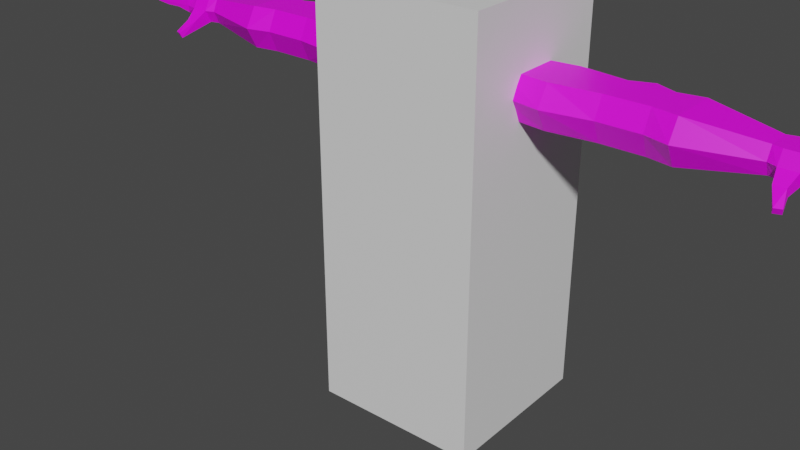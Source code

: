 # Source: FP_ARMS_EMPTY.blend  (saved by Blender 3.4.6; exported with 4.5.12 LTS)
import bpy
from mathutils import Matrix  # noqa: F401  (used for matrix-valued properties, if any)

bpy.ops.wm.read_factory_settings(use_empty=True)
scene = bpy.context.scene
scene.name = 'Scene'

# ---- collections
col_collection = bpy.data.collections.new('Collection'); scene.collection.children.link(col_collection)

# ---- images (referenced by path relative to the original .blend; pixels are not part of the script)
import os
ASSET_DIR = os.environ.get("B2B_ASSET_DIR", "")  # directory of the original .blend (textures are referenced by path, not embedded)
HERE = os.path.dirname(os.path.abspath(__file__))  # packed textures are extracted next to this script under _unpacked/

def load_image(name, relpath, width, height, colorspace="sRGB"):
    """Load a texture the original file referenced (path relative to the .blend, or extracted next to this script)."""
    p = next((c for c in (os.path.join(HERE, relpath), os.path.join(ASSET_DIR, relpath)) if relpath and os.path.exists(c)), "")
    if p:
        img = bpy.data.images.load(p, check_existing=True)
        img.name = name
    else:  # same state as the original file: an image datablock whose file is absent (Cycles renders it pink)
        img = bpy.data.images.new(name, width, height)
        img.source = "FILE"
        img.filepath = "//" + (relpath or name)
    img.colorspace_settings.name = colorspace
    return img
img_player_arms_diffuse = load_image('Player Arms Diffuse', 'Player Arms Diffuse.png', 1024, 1024, 'sRGB')

# ---- materials (node trees are filled in below, after node groups)
mat_material = bpy.data.materials.new('Material')
mat_material.alpha_threshold = 0.0
mat_material.use_transparent_shadow = False
mat_material.roughness = 0.5
mat_material.line_color = (0.0, 0.0, 0.0, 1.0)
mat_skin = bpy.data.materials.new('Skin')
mat_skin.use_transparent_shadow = False

# ---- material node trees
mat_material.use_nodes = True; mat_material.node_tree.nodes.clear()
_N = mat_material.node_tree.nodes; _L = mat_material.node_tree.links
n0 = _N.new('ShaderNodeOutputMaterial'); n0.name = 'Material Output'; n0.location = (300, 300)
n1 = _N.new('ShaderNodeBsdfPrincipled'); n1.name = 'Principled BSDF'; n1.location = (10, 300)
n1.distribution = 'GGX'
n1.subsurface_method = 'RANDOM_WALK_SKIN'
n1.inputs[3].default_value = 1.45
n1.inputs[27].default_value = (0.0, 0.0, 0.0, 1.0)
n1.inputs[28].default_value = 1.0
_L.new(n1.outputs[0], n0.inputs[0])
n0.is_active_output = True
mat_skin.use_nodes = True; mat_skin.node_tree.nodes.clear()
_N = mat_skin.node_tree.nodes; _L = mat_skin.node_tree.links
n0 = _N.new('ShaderNodeBsdfPrincipled'); n0.name = 'Principled BSDF'; n0.location = (10, 300)
n0.distribution = 'GGX'
n0.subsurface_method = 'RANDOM_WALK_SKIN'
n0.inputs[3].default_value = 1.45
n0.inputs[27].default_value = (0.0, 0.0, 0.0, 1.0)
n0.inputs[28].default_value = 1.0
n1 = _N.new('ShaderNodeOutputMaterial'); n1.name = 'Material Output'; n1.location = (300, 300)
n2 = _N.new('ShaderNodeTexImage'); n2.name = 'Image Texture'; n2.location = (1722, 204)
n3 = _N.new('ShaderNodeTexImage'); n3.name = 'Image Texture.001'; n3.location = (-415, 191)
n3.image = img_player_arms_diffuse
_L.new(n0.outputs[0], n1.inputs[0])
_L.new(n3.outputs[0], n0.inputs[0])
n1.is_active_output = True

# ---- world
world_world = bpy.data.worlds.new('World'); scene.world = world_world
world_world.use_nodes = True; world_world.node_tree.nodes.clear()
_N = world_world.node_tree.nodes; _L = world_world.node_tree.links
n0 = _N.new('ShaderNodeOutputWorld'); n0.name = 'World Output'; n0.location = (300, 300)
n1 = _N.new('ShaderNodeBackground'); n1.name = 'Background'; n1.location = (10, 300)
n1.inputs[0].default_value = (0.05088, 0.05088, 0.05088, 1.0)
_L.new(n1.outputs[0], n0.inputs[0])
n0.is_active_output = True
world_world.color = (0.05088, 0.05088, 0.05088)
world_world.use_sun_shadow = False
world_world.sun_shadow_jitter_overblur = 0.0

# ---- meshes
me_cube = bpy.data.meshes.new('Cube')
me_cube.from_pydata([(1.0, 1.0, 1.0), (1.0, 1.0, -1.0), (1.0, -1.0, 1.0), (1.0, -1.0, -1.0), (-1.0, 1.0, 1.0), (-1.0, 1.0, -1.0), (-1.0, -1.0, 1.0), (-1.0, -1.0, -1.0)], [], [(0, 4, 6, 2), (3, 2, 6, 7), (7, 6, 4, 5), (5, 1, 3, 7), (1, 0, 2, 3), (5, 4, 0, 1)])
_uv = me_cube.uv_layers.new(name='UVMap')
_uv.uv.foreach_set('vector', [0.625, 0.5, 0.875, 0.5, 0.875, 0.75, 0.625, 0.75, 0.375, 0.75, 0.625, 0.75, 0.625, 1.0, 0.375, 1.0, 0.375, 0.0, 0.625, 0.0, 0.625, 0.25, 0.375, 0.25, 0.125, 0.5, 0.375, 0.5, 0.375, 0.75, 0.125, 0.75, 0.375, 0.5, 0.625, 0.5, 0.625, 0.75, 0.375, 0.75, 0.375, 0.25, 0.625, 0.25, 0.625, 0.5, 0.375, 0.5])
me_cube.materials.append(mat_material)
me_cube.use_mirror_vertex_groups = False
me_cube.update()
me_cube_001 = bpy.data.meshes.new('Cube.001')
me_cube_001.from_pydata([(0.3062, 1.49, 0.09388), (0.3062, 1.687, 0.09388), (0.3062, 1.49, -0.09388), (0.3062, 1.687, -0.09388), (1.392, 1.531, 0.05579), (1.392, 1.648, 0.05579), (1.392, 1.531, -0.05579), (1.392, 1.648, -0.05579), (0.9535, 1.49, -0.09388), (0.7521, 1.49, -0.09388), (0.7521, 1.687, -0.09388), (0.9535, 1.687, -0.09388), (0.7521, 1.49, 0.09388), (0.9535, 1.49, 0.09388), (0.9535, 1.687, 0.09388), (0.7521, 1.687, 0.09388), (0.8531, 1.49, -0.1338), (0.8531, 1.687, -0.1338), (0.3062, 1.592, 0.138), (0.3062, 1.592, -0.138), (1.392, 1.591, -0.08199), (1.392, 1.591, 0.08199), (0.9535, 1.592, 0.138), (0.7521, 1.592, 0.138), (0.7521, 1.592, -0.138), (0.9535, 1.592, -0.138), (0.8531, 1.592, -0.1779), (0.3062, 1.49, -3.383e-08), (0.3062, 1.687, -6.591e-08), (1.392, 1.531, -4.052e-08), (1.392, 1.648, -5.958e-08), (0.9535, 1.687, -6.591e-08), (0.7521, 1.687, -6.591e-08), (0.7521, 1.49, -3.383e-08), (0.9535, 1.49, -3.383e-08), (0.8531, 1.49, -3.508e-08), (0.8531, 1.687, -6.716e-08), (1.516, 1.591, -0.09846), (0.3062, 1.592, -5.076e-08), (0.5292, 1.49, -0.1207), (0.5292, 1.687, 0.1207), (0.5292, 1.687, -0.1207), (0.5292, 1.49, 0.1207), (0.5292, 1.592, -0.1773), (0.5292, 1.592, 0.1773), (0.5292, 1.49, -3.376e-08), (0.5292, 1.687, -6.584e-08), (1.069, 1.687, -0.115), (1.069, 1.49, 0.115), (1.069, 1.49, -0.115), (1.069, 1.687, 0.115), (1.069, 1.592, 0.169), (1.069, 1.592, -0.169), (1.069, 1.687, -6.586e-08), (1.069, 1.49, -3.378e-08), (1.435, 1.591, -0.09846), (1.435, 1.531, -0.067), (1.435, 1.531, -4.031e-08), (1.435, 1.648, -5.937e-08), (1.435, 1.648, 0.067), (1.435, 1.591, 0.09846), (1.435, 1.531, 0.067), (1.435, 1.648, -0.067), (1.579, 1.589, -0.07575), (1.516, 1.531, -0.067), (1.516, 1.531, -4.031e-08), (1.516, 1.648, -5.937e-08), (1.516, 1.648, 0.067), (1.516, 1.591, 0.09846), (1.516, 1.531, 0.067), (1.516, 1.648, -0.067), (1.579, 1.555, -0.07445), (1.559, 1.531, -4.031e-08), (1.559, 1.636, -5.747e-08), (1.58, 1.626, 0.07839), (1.58, 1.588, 0.0797), (1.58, 1.555, 0.07839), (1.579, 1.626, -0.07445), (1.794, 1.595, 0.09949), (1.449, 1.549, 0.1539), (1.449, 1.51, 0.1337), (1.501, 1.549, 0.1539), (1.501, 1.51, 0.1337), (1.489, 1.501, 0.2245), (1.484, 1.475, 0.2122), (1.52, 1.501, 0.2132), (1.516, 1.475, 0.201), (1.581, 1.588, -0.03381), (1.581, 1.555, -0.03275), (1.581, 1.556, 0.002328), (1.581, 1.628, 0.002328), (1.584, 1.626, 0.03983), (1.583, 1.588, 0.04135), (1.584, 1.555, 0.03983), (1.581, 1.626, -0.03275), (1.581, 1.59, 0.002328), (1.781, 1.582, 0.09801), (1.783, 1.608, 0.09727), (1.786, 1.608, 0.0587), (1.798, 1.595, 0.06115), (1.785, 1.582, 0.05945), (1.809, 1.61, -5.335e-08), (1.809, 1.61, 0.03891), (1.821, 1.597, 0.04027), (1.808, 1.584, 0.03966), (1.821, 1.597, -0.0001641), (1.808, 1.584, 0.0007488), (1.8, 1.596, -0.0467), (1.787, 1.583, -0.0442), (1.788, 1.583, -0.006156), (1.788, 1.609, -0.04495), (1.79, 1.609, -0.006905), (1.802, 1.596, -0.007588), (1.765, 1.595, -0.09071), (1.752, 1.582, -0.08757), (1.754, 1.608, -0.08832), (1.768, 1.595, -0.05105), (1.757, 1.608, -0.04889), (1.755, 1.582, -0.04814), (1.647, 1.625, 0.08469), (1.715, 1.62, 0.09098), (1.719, 1.62, 0.05241), (1.651, 1.625, 0.04612), (1.719, 1.588, 0.05393), (1.651, 1.588, 0.04764), (1.651, 1.572, 0.04612), (1.719, 1.572, 0.05241), (1.715, 1.572, 0.09098), (1.647, 1.572, 0.08469), (1.647, 1.588, 0.08599), (1.715, 1.588, 0.09228), (1.65, 1.59, -0.0007499), (1.72, 1.59, -0.003827), (1.72, 1.622, -0.003827), (1.65, 1.626, -0.0007499), (1.649, 1.59, -0.03986), (1.718, 1.59, -0.04294), (1.719, 1.573, -0.04188), (1.649, 1.573, -0.0388), (1.72, 1.573, -0.003827), (1.65, 1.573, -0.0007498), (1.719, 1.622, -0.04188), (1.649, 1.626, -0.0388), (1.656, 1.627, -5.611e-08), (1.733, 1.622, -5.535e-08), (1.733, 1.59, -5.029e-08), (1.656, 1.59, -5.029e-08), (1.656, 1.574, -4.752e-08), (1.733, 1.574, -4.752e-08), (1.733, 1.574, 0.03891), (1.656, 1.574, 0.03891), (1.656, 1.59, 0.04044), (1.733, 1.59, 0.04044), (1.733, 1.622, 0.03891), (1.656, 1.627, 0.03891), (1.64, 1.625, -0.03964), (1.699, 1.62, -0.04426), (1.695, 1.62, -0.08369), (1.637, 1.625, -0.07907), (1.64, 1.572, -0.03964), (1.699, 1.572, -0.04426), (1.698, 1.589, -0.04533), (1.64, 1.589, -0.04071), (1.695, 1.589, -0.085), (1.637, 1.589, -0.08037), (1.637, 1.572, -0.07907), (1.695, 1.572, -0.08369), (-0.3062, 1.49, 0.09388), (-0.3062, 1.687, 0.09388), (-0.3062, 1.49, -0.09388), (-0.3062, 1.687, -0.09388), (-1.392, 1.531, 0.05579), (-1.392, 1.648, 0.05579), (-1.392, 1.531, -0.05579), (-1.392, 1.648, -0.05579), (-0.9535, 1.49, -0.09388), (-0.7521, 1.49, -0.09388), (-0.7521, 1.687, -0.09388), (-0.9535, 1.687, -0.09388), (-0.7521, 1.49, 0.09388), (-0.9535, 1.49, 0.09388), (-0.9535, 1.687, 0.09388), (-0.7521, 1.687, 0.09388), (-0.8531, 1.49, -0.1338), (-0.8531, 1.687, -0.1338), (-0.3062, 1.592, 0.138), (-0.3062, 1.592, -0.138), (-1.392, 1.591, -0.08199), (-1.392, 1.591, 0.08199), (-0.9535, 1.592, 0.138), (-0.7521, 1.592, 0.138), (-0.7521, 1.592, -0.138), (-0.9535, 1.592, -0.138), (-0.8531, 1.592, -0.1779), (-0.3062, 1.49, -3.383e-08), (-0.3062, 1.687, -6.591e-08), (-1.392, 1.531, -4.052e-08), (-1.392, 1.648, -5.958e-08), (-0.9535, 1.687, -6.591e-08), (-0.7521, 1.687, -6.591e-08), (-0.7521, 1.49, -3.383e-08), (-0.9535, 1.49, -3.383e-08), (-0.8531, 1.49, -3.508e-08), (-0.8531, 1.687, -6.716e-08), (-1.516, 1.591, -0.09846), (-0.3062, 1.592, -5.076e-08), (-0.5292, 1.49, -0.1207), (-0.5292, 1.687, 0.1207), (-0.5292, 1.687, -0.1207), (-0.5292, 1.49, 0.1207), (-0.5292, 1.592, -0.1773), (-0.5292, 1.592, 0.1773), (-0.5292, 1.49, -3.376e-08), (-0.5292, 1.687, -6.584e-08), (-1.069, 1.687, -0.115), (-1.069, 1.49, 0.115), (-1.069, 1.49, -0.115), (-1.069, 1.687, 0.115), (-1.069, 1.592, 0.169), (-1.069, 1.592, -0.169), (-1.069, 1.687, -6.586e-08), (-1.069, 1.49, -3.378e-08), (-1.435, 1.591, -0.09846), (-1.435, 1.531, -0.067), (-1.435, 1.531, -4.031e-08), (-1.435, 1.648, -5.937e-08), (-1.435, 1.648, 0.067), (-1.435, 1.591, 0.09846), (-1.435, 1.531, 0.067), (-1.435, 1.648, -0.067), (-1.579, 1.589, -0.07575), (-1.516, 1.531, -0.067), (-1.516, 1.531, -4.031e-08), (-1.516, 1.648, -5.937e-08), (-1.516, 1.648, 0.067), (-1.516, 1.591, 0.09846), (-1.516, 1.531, 0.067), (-1.516, 1.648, -0.067), (-1.579, 1.555, -0.07445), (-1.559, 1.531, -4.031e-08), (-1.559, 1.636, -5.747e-08), (-1.58, 1.626, 0.07839), (-1.58, 1.588, 0.0797), (-1.58, 1.555, 0.07839), (-1.579, 1.626, -0.07445), (-1.794, 1.595, 0.09949), (-1.449, 1.549, 0.1539), (-1.449, 1.51, 0.1337), (-1.501, 1.549, 0.1539), (-1.501, 1.51, 0.1337), (-1.489, 1.501, 0.2245), (-1.484, 1.475, 0.2122), (-1.52, 1.501, 0.2132), (-1.516, 1.475, 0.201), (-1.581, 1.588, -0.03381), (-1.581, 1.555, -0.03275), (-1.581, 1.556, 0.002328), (-1.581, 1.628, 0.002328), (-1.584, 1.626, 0.03983), (-1.583, 1.588, 0.04135), (-1.584, 1.555, 0.03983), (-1.581, 1.626, -0.03275), (-1.581, 1.59, 0.002328), (-1.781, 1.582, 0.09801), (-1.783, 1.608, 0.09727), (-1.786, 1.608, 0.0587), (-1.798, 1.595, 0.06115), (-1.785, 1.582, 0.05945), (-1.809, 1.61, -5.335e-08), (-1.809, 1.61, 0.03891), (-1.821, 1.597, 0.04027), (-1.808, 1.584, 0.03966), (-1.821, 1.597, -0.0001641), (-1.808, 1.584, 0.0007488), (-1.8, 1.596, -0.0467), (-1.787, 1.583, -0.0442), (-1.788, 1.583, -0.006156), (-1.788, 1.609, -0.04495), (-1.79, 1.609, -0.006905), (-1.802, 1.596, -0.007588), (-1.765, 1.595, -0.09071), (-1.752, 1.582, -0.08757), (-1.754, 1.608, -0.08832), (-1.768, 1.595, -0.05105), (-1.757, 1.608, -0.04889), (-1.755, 1.582, -0.04814), (-1.647, 1.625, 0.08469), (-1.715, 1.62, 0.09098), (-1.719, 1.62, 0.05241), (-1.651, 1.625, 0.04612), (-1.719, 1.588, 0.05393), (-1.651, 1.588, 0.04764), (-1.651, 1.572, 0.04612), (-1.719, 1.572, 0.05241), (-1.715, 1.572, 0.09098), (-1.647, 1.572, 0.08469), (-1.647, 1.588, 0.08599), (-1.715, 1.588, 0.09228), (-1.65, 1.59, -0.0007499), (-1.72, 1.59, -0.003827), (-1.72, 1.622, -0.003827), (-1.65, 1.626, -0.0007499), (-1.649, 1.59, -0.03986), (-1.718, 1.59, -0.04294), (-1.719, 1.573, -0.04188), (-1.649, 1.573, -0.0388), (-1.72, 1.573, -0.003827), (-1.65, 1.573, -0.0007498), (-1.719, 1.622, -0.04188), (-1.649, 1.626, -0.0388), (-1.656, 1.627, -5.611e-08), (-1.733, 1.622, -5.535e-08), (-1.733, 1.59, -5.029e-08), (-1.656, 1.59, -5.029e-08), (-1.656, 1.574, -4.752e-08), (-1.733, 1.574, -4.752e-08), (-1.733, 1.574, 0.03891), (-1.656, 1.574, 0.03891), (-1.656, 1.59, 0.04044), (-1.733, 1.59, 0.04044), (-1.733, 1.622, 0.03891), (-1.656, 1.627, 0.03891), (-1.64, 1.625, -0.03964), (-1.699, 1.62, -0.04426), (-1.695, 1.62, -0.08369), (-1.637, 1.625, -0.07907), (-1.64, 1.572, -0.03964), (-1.699, 1.572, -0.04426), (-1.698, 1.589, -0.04533), (-1.64, 1.589, -0.04071), (-1.695, 1.589, -0.085), (-1.637, 1.589, -0.08037), (-1.637, 1.572, -0.07907), (-1.695, 1.572, -0.08369)], [], [(38, 28, 3, 19), (52, 47, 7, 20), (30, 5, 59, 58), (44, 40, 1, 18), (54, 29, 4, 48), (46, 28, 1, 40), (53, 31, 14, 50), (35, 13, 12), (45, 33, 12, 42), (33, 35, 12), (51, 50, 14, 22), (31, 36, 14), (43, 41, 10, 24), (26, 17, 11, 25), (24, 10, 17, 26), (36, 15, 14), (36, 32, 15), (15, 23, 22, 14), (35, 34, 13), (9, 24, 26, 16), (16, 26, 25, 8), (39, 43, 24, 9), (48, 51, 22, 13), (42, 44, 18, 0), (7, 30, 58, 62), (49, 52, 20, 6), (27, 38, 19, 2), (0, 18, 38, 27), (5, 21, 60, 59), (11, 17, 36, 31), (9, 16, 35, 33), (16, 8, 34, 35), (39, 9, 33, 45), (17, 10, 32, 36), (47, 11, 31, 53), (41, 3, 28, 46), (49, 6, 29, 54), (29, 6, 56, 57), (18, 1, 28, 38), (23, 12, 13, 22), (10, 41, 46, 32), (2, 39, 45, 27), (12, 23, 44, 42), (2, 19, 43, 39), (19, 3, 41, 43), (27, 45, 42, 0), (32, 46, 40, 15), (23, 15, 40, 44), (8, 49, 54, 34), (7, 47, 53, 30), (8, 25, 52, 49), (4, 21, 51, 48), (21, 5, 50, 51), (30, 53, 50, 5), (34, 54, 48, 13), (25, 11, 47, 52), (56, 55, 37, 64), (58, 59, 67, 66), (55, 62, 70, 37), (62, 58, 66, 70), (6, 20, 55, 56), (20, 7, 62, 55), (4, 29, 57, 61), (21, 4, 61, 60), (37, 70, 77, 63), (70, 66, 73, 77), (65, 64, 71, 72), (68, 69, 76, 75), (61, 57, 65, 69), (59, 60, 68, 67), (68, 60, 79, 81), (57, 56, 64, 65), (161, 160, 118, 116), (73, 74, 91, 90), (157, 156, 117, 115), (77, 73, 90, 94), (66, 67, 74, 73), (64, 37, 63, 71), (69, 65, 72, 76), (67, 68, 75, 74), (81, 79, 83, 85), (60, 61, 80, 79), (69, 68, 81, 82), (61, 69, 82, 80), (83, 84, 86, 85), (82, 81, 85, 86), (80, 82, 86, 84), (79, 80, 84, 83), (149, 148, 106, 104), (145, 144, 101, 105), (137, 136, 107, 108), (133, 132, 112, 111), (76, 72, 89, 93), (123, 121, 98, 99), (121, 120, 97, 98), (72, 71, 88, 89), (97, 78, 99, 98), (78, 96, 100, 99), (127, 126, 100, 96), (126, 123, 99, 100), (120, 130, 78, 97), (130, 127, 96, 78), (105, 101, 102, 103), (106, 105, 103, 104), (153, 152, 103, 102), (152, 149, 104, 103), (148, 145, 105, 106), (144, 153, 102, 101), (108, 107, 112, 109), (107, 110, 111, 112), (139, 137, 108, 109), (132, 139, 109, 112), (141, 133, 111, 110), (136, 141, 110, 107), (114, 113, 116, 118), (113, 115, 117, 116), (163, 157, 115, 113), (160, 166, 114, 118), (166, 163, 113, 114), (156, 161, 116, 117), (75, 76, 128, 129), (129, 128, 127, 130), (74, 75, 129, 119), (119, 129, 130, 120), (93, 92, 124, 125), (125, 124, 123, 126), (76, 93, 125, 128), (128, 125, 126, 127), (91, 74, 119, 122), (122, 119, 120, 121), (92, 91, 122, 124), (124, 122, 121, 123), (87, 94, 142, 135), (135, 142, 141, 136), (94, 90, 134, 142), (142, 134, 133, 141), (95, 89, 140, 131), (131, 140, 139, 132), (89, 88, 138, 140), (140, 138, 137, 139), (90, 95, 131, 134), (134, 131, 132, 133), (88, 87, 135, 138), (138, 135, 136, 137), (90, 91, 154, 143), (143, 154, 153, 144), (89, 95, 146, 147), (147, 146, 145, 148), (92, 93, 150, 151), (151, 150, 149, 152), (91, 92, 151, 154), (154, 151, 152, 153), (95, 90, 143, 146), (146, 143, 144, 145), (93, 89, 147, 150), (150, 147, 148, 149), (94, 87, 162, 155), (155, 162, 161, 156), (71, 63, 164, 165), (165, 164, 163, 166), (88, 71, 165, 159), (159, 165, 166, 160), (63, 77, 158, 164), (164, 158, 157, 163), (77, 94, 155, 158), (158, 155, 156, 157), (87, 88, 159, 162), (162, 159, 160, 161), (205, 186, 170, 195), (219, 187, 174, 214), (197, 225, 226, 172), (211, 185, 168, 207), (221, 215, 171, 196), (213, 207, 168, 195), (220, 217, 181, 198), (202, 179, 180), (212, 209, 179, 200), (200, 179, 202), (218, 189, 181, 217), (198, 181, 203), (210, 191, 177, 208), (193, 192, 178, 184), (191, 193, 184, 177), (203, 181, 182), (203, 182, 199), (182, 181, 189, 190), (202, 180, 201), (176, 183, 193, 191), (183, 175, 192, 193), (206, 176, 191, 210), (215, 180, 189, 218), (209, 167, 185, 211), (174, 229, 225, 197), (216, 173, 187, 219), (194, 169, 186, 205), (167, 194, 205, 185), (172, 226, 227, 188), (178, 198, 203, 184), (176, 200, 202, 183), (183, 202, 201, 175), (206, 212, 200, 176), (184, 203, 199, 177), (214, 220, 198, 178), (208, 213, 195, 170), (216, 221, 196, 173), (196, 224, 223, 173), (185, 205, 195, 168), (190, 189, 180, 179), (177, 199, 213, 208), (169, 194, 212, 206), (179, 209, 211, 190), (169, 206, 210, 186), (186, 210, 208, 170), (194, 167, 209, 212), (199, 182, 207, 213), (190, 211, 207, 182), (175, 201, 221, 216), (174, 197, 220, 214), (175, 216, 219, 192), (171, 215, 218, 188), (188, 218, 217, 172), (197, 172, 217, 220), (201, 180, 215, 221), (192, 219, 214, 178), (223, 231, 204, 222), (225, 233, 234, 226), (222, 204, 237, 229), (229, 237, 233, 225), (173, 223, 222, 187), (187, 222, 229, 174), (171, 228, 224, 196), (188, 227, 228, 171), (204, 230, 244, 237), (237, 244, 240, 233), (232, 239, 238, 231), (235, 242, 243, 236), (228, 236, 232, 224), (226, 234, 235, 227), (235, 248, 246, 227), (224, 232, 231, 223), (328, 283, 285, 327), (240, 257, 258, 241), (324, 282, 284, 323), (244, 261, 257, 240), (233, 240, 241, 234), (231, 238, 230, 204), (236, 243, 239, 232), (234, 241, 242, 235), (248, 252, 250, 246), (227, 246, 247, 228), (236, 249, 248, 235), (228, 247, 249, 236), (250, 252, 253, 251), (249, 253, 252, 248), (247, 251, 253, 249), (246, 250, 251, 247), (316, 271, 273, 315), (312, 272, 268, 311), (304, 275, 274, 303), (300, 278, 279, 299), (243, 260, 256, 239), (290, 266, 265, 288), (288, 265, 264, 287), (239, 256, 255, 238), (264, 265, 266, 245), (245, 266, 267, 263), (294, 263, 267, 293), (293, 267, 266, 290), (287, 264, 245, 297), (297, 245, 263, 294), (272, 270, 269, 268), (273, 271, 270, 272), (320, 269, 270, 319), (319, 270, 271, 316), (315, 273, 272, 312), (311, 268, 269, 320), (275, 276, 279, 274), (274, 279, 278, 277), (306, 276, 275, 304), (299, 279, 276, 306), (308, 277, 278, 300), (303, 274, 277, 308), (281, 285, 283, 280), (280, 283, 284, 282), (330, 280, 282, 324), (327, 285, 281, 333), (333, 281, 280, 330), (323, 284, 283, 328), (242, 296, 295, 243), (296, 297, 294, 295), (241, 286, 296, 242), (286, 287, 297, 296), (260, 292, 291, 259), (292, 293, 290, 291), (243, 295, 292, 260), (295, 294, 293, 292), (258, 289, 286, 241), (289, 288, 287, 286), (259, 291, 289, 258), (291, 290, 288, 289), (254, 302, 309, 261), (302, 303, 308, 309), (261, 309, 301, 257), (309, 308, 300, 301), (262, 298, 307, 256), (298, 299, 306, 307), (256, 307, 305, 255), (307, 306, 304, 305), (257, 301, 298, 262), (301, 300, 299, 298), (255, 305, 302, 254), (305, 304, 303, 302), (257, 310, 321, 258), (310, 311, 320, 321), (256, 314, 313, 262), (314, 315, 312, 313), (259, 318, 317, 260), (318, 319, 316, 317), (258, 321, 318, 259), (321, 320, 319, 318), (262, 313, 310, 257), (313, 312, 311, 310), (260, 317, 314, 256), (317, 316, 315, 314), (261, 322, 329, 254), (322, 323, 328, 329), (238, 332, 331, 230), (332, 333, 330, 331), (255, 326, 332, 238), (326, 327, 333, 332), (230, 331, 325, 244), (331, 330, 324, 325), (244, 325, 322, 261), (325, 324, 323, 322), (254, 329, 326, 255), (329, 328, 327, 326)])
_uv = me_cube_001.uv_layers.new(name='UVMap')
_uv.uv.foreach_set('vector', [0.6976, 0.4733, 0.6329, 0.4733, 0.6329, 0.4094, 0.6976, 0.3793, 0.588, 0.1983, 0.5177, 0.2192, 0.4341, 0.01985, 0.4733, 0.001936, 0.7292, 0.02706, 0.8571, 0.0001556, 0.8474, 0.08825, 0.7655, 0.09566, 0.3203, 0.6065, 0.3902, 0.6065, 0.3973, 0.7602, 0.3208, 0.7584, 0.1914, 0.2324, 0.2408, 0.02841, 0.2765, 0.03731, 0.2587, 0.2409, 0.4709, 0.6065, 0.4649, 0.7632, 0.3973, 0.7602, 0.3902, 0.6065, 0.4472, 0.2325, 0.4554, 0.3069, 0.3925, 0.3113, 0.3799, 0.2407, 0.1778, 0.3763, 0.246, 0.3115, 0.2404, 0.4525, 0.1661, 0.6064, 0.1724, 0.4481, 0.2404, 0.4525, 0.2468, 0.6065, 0.1724, 0.4481, 0.1778, 0.3763, 0.2404, 0.4525, 0.3209, 0.2412, 0.3799, 0.2407, 0.3925, 0.3113, 0.3215, 0.3137, 0.4554, 0.3069, 0.4601, 0.3762, 0.3925, 0.3113, 0.6326, 0.6076, 0.5534, 0.6068, 0.5347, 0.4438, 0.6135, 0.4416, 0.6221, 0.3616, 0.5502, 0.3688, 0.5219, 0.2997, 0.5979, 0.2854, 0.6135, 0.4416, 0.5347, 0.4438, 0.5502, 0.3688, 0.6221, 0.3616, 0.4601, 0.3762, 0.3968, 0.4519, 0.3925, 0.3113, 0.4601, 0.3762, 0.4649, 0.448, 0.3968, 0.4519, 0.3968, 0.4519, 0.3207, 0.454, 0.3215, 0.3137, 0.3925, 0.3113, 0.1778, 0.3763, 0.1828, 0.3068, 0.246, 0.3115, 0.1026, 0.4435, 0.01879, 0.4409, 0.01138, 0.3603, 0.08776, 0.3683, 0.08776, 0.3683, 0.01138, 0.3603, 0.03553, 0.2835, 0.1163, 0.2993, 0.08368, 0.6065, 0.0001556, 0.6073, 0.01879, 0.4409, 0.1026, 0.4435, 0.2587, 0.2409, 0.3209, 0.2412, 0.3215, 0.3137, 0.246, 0.3115, 0.2468, 0.6065, 0.3203, 0.6065, 0.3208, 0.7584, 0.2394, 0.7601, 0.6377, 0.1176, 0.7292, 0.02706, 0.7655, 0.09566, 0.7141, 0.1621, 0.121, 0.2189, 0.04688, 0.1962, 0.1635, 0.0001556, 0.2051, 0.01965, 0.7671, 0.4733, 0.6976, 0.4733, 0.6976, 0.3793, 0.7671, 0.4094, 0.7671, 0.5373, 0.6976, 0.5673, 0.6976, 0.4733, 0.7671, 0.4733, 0.8571, 0.0001556, 0.9998, 0.08889, 0.9053, 0.1366, 0.8474, 0.08825, 0.5219, 0.2997, 0.5502, 0.3688, 0.4601, 0.3762, 0.4554, 0.3069, 0.1026, 0.4435, 0.08776, 0.3683, 0.1778, 0.3763, 0.1724, 0.4481, 0.08776, 0.3683, 0.1163, 0.2993, 0.1828, 0.3068, 0.1778, 0.3763, 0.08368, 0.6065, 0.1026, 0.4435, 0.1724, 0.4481, 0.1661, 0.6064, 0.5502, 0.3688, 0.5347, 0.4438, 0.4649, 0.448, 0.4601, 0.3762, 0.5177, 0.2192, 0.5219, 0.2997, 0.4554, 0.3069, 0.4472, 0.2325, 0.5534, 0.6068, 0.5326, 0.7653, 0.4649, 0.7632, 0.4709, 0.6065, 0.121, 0.2189, 0.2051, 0.01965, 0.2408, 0.02841, 0.1914, 0.2324, 0.896, 0.3639, 0.7644, 0.379, 0.7797, 0.2928, 0.8633, 0.2907, 0.6976, 0.5673, 0.6329, 0.5373, 0.6329, 0.4733, 0.6976, 0.4733, 0.3207, 0.454, 0.2404, 0.4525, 0.246, 0.3115, 0.3215, 0.3137, 0.5347, 0.4438, 0.5534, 0.6068, 0.4709, 0.6065, 0.4649, 0.448, 0.1042, 0.765, 0.08368, 0.6065, 0.1661, 0.6064, 0.1718, 0.763, 0.2404, 0.4525, 0.3207, 0.454, 0.3203, 0.6065, 0.2468, 0.6065, 0.1042, 0.765, 0.02257, 0.7711, 0.0001556, 0.6073, 0.08368, 0.6065, 0.6093, 0.7711, 0.5326, 0.7653, 0.5534, 0.6068, 0.6326, 0.6076, 0.1718, 0.763, 0.1661, 0.6064, 0.2468, 0.6065, 0.2394, 0.7601, 0.4649, 0.448, 0.4709, 0.6065, 0.3902, 0.6065, 0.3968, 0.4519, 0.3207, 0.454, 0.3968, 0.4519, 0.3902, 0.6065, 0.3203, 0.6065, 0.1163, 0.2993, 0.121, 0.2189, 0.1914, 0.2324, 0.1828, 0.3068, 0.4341, 0.01985, 0.5177, 0.2192, 0.4472, 0.2325, 0.3983, 0.02851, 0.1163, 0.2993, 0.03553, 0.2835, 0.04688, 0.1962, 0.121, 0.2189, 0.2765, 0.03731, 0.3209, 0.04004, 0.3209, 0.2412, 0.2587, 0.2409, 0.3209, 0.04004, 0.3626, 0.03731, 0.3799, 0.2407, 0.3209, 0.2412, 0.3983, 0.02851, 0.4472, 0.2325, 0.3799, 0.2407, 0.3626, 0.03731, 0.1828, 0.3068, 0.1914, 0.2324, 0.2587, 0.2409, 0.246, 0.3115, 0.5979, 0.2854, 0.5219, 0.2997, 0.5177, 0.2192, 0.588, 0.1983, 0.7797, 0.2928, 0.7247, 0.2359, 0.7807, 0.2075, 0.8019, 0.226, 0.7655, 0.09566, 0.8474, 0.08825, 0.8277, 0.157, 0.8006, 0.1628, 0.7247, 0.2359, 0.7141, 0.1621, 0.78, 0.1816, 0.7807, 0.2075, 0.7141, 0.1621, 0.7655, 0.09566, 0.8006, 0.1628, 0.78, 0.1816, 0.7644, 0.379, 0.6329, 0.2758, 0.7247, 0.2359, 0.7797, 0.2928, 0.6329, 0.2758, 0.6377, 0.1176, 0.7141, 0.1621, 0.7247, 0.2359, 0.9998, 0.2751, 0.896, 0.3639, 0.8633, 0.2907, 0.916, 0.2277, 0.9998, 0.08889, 0.9998, 0.2751, 0.916, 0.2277, 0.9053, 0.1366, 0.7807, 0.2075, 0.78, 0.1816, 0.7964, 0.1928, 0.7974, 0.2001, 0.78, 0.1816, 0.8006, 0.1628, 0.8087, 0.1784, 0.7964, 0.1928, 0.8309, 0.2205, 0.8019, 0.226, 0.8027, 0.2053, 0.823, 0.2053, 0.8486, 0.172, 0.8526, 0.199, 0.8337, 0.1875, 0.8326, 0.1812, 0.916, 0.2277, 0.8633, 0.2907, 0.8309, 0.2205, 0.8526, 0.199, 0.8474, 0.08825, 0.9053, 0.1366, 0.8486, 0.172, 0.8277, 0.157, 0.8486, 0.172, 0.9053, 0.1366, 0.8727, 0.1805, 0.8655, 0.1808, 0.8633, 0.2907, 0.7797, 0.2928, 0.8019, 0.226, 0.8309, 0.2205, 0.7325, 0.65, 0.7119, 0.6327, 0.7531, 0.6074, 0.7544, 0.6071, 0.8087, 0.1784, 0.8274, 0.1766, 0.8203, 0.1802, 0.8117, 0.1831, 0.7896, 0.5842, 0.7896, 0.6434, 0.7556, 0.6081, 0.7567, 0.6045, 0.7964, 0.1928, 0.8087, 0.1784, 0.8117, 0.1831, 0.8043, 0.1881, 0.8006, 0.1628, 0.8277, 0.157, 0.8274, 0.1766, 0.8087, 0.1784, 0.8019, 0.226, 0.7807, 0.2075, 0.7974, 0.2001, 0.8027, 0.2053, 0.8526, 0.199, 0.8309, 0.2205, 0.823, 0.2053, 0.8337, 0.1875, 0.8277, 0.157, 0.8486, 0.172, 0.8326, 0.1812, 0.8274, 0.1766, 0.8655, 0.1808, 0.8727, 0.1805, 0.868, 0.1835, 0.868, 0.1836, 0.9053, 0.1366, 0.916, 0.2277, 0.8725, 0.1871, 0.8727, 0.1805, 0.8526, 0.199, 0.8486, 0.172, 0.8655, 0.1808, 0.8657, 0.1858, 0.916, 0.2277, 0.8526, 0.199, 0.8657, 0.1858, 0.8725, 0.1871, 0.868, 0.1835, 0.8682, 0.1836, 0.8681, 0.1836, 0.868, 0.1836, 0.8657, 0.1858, 0.8655, 0.1808, 0.868, 0.1836, 0.8681, 0.1836, 0.8725, 0.1871, 0.8657, 0.1858, 0.8681, 0.1836, 0.8682, 0.1836, 0.8727, 0.1805, 0.8725, 0.1871, 0.8682, 0.1836, 0.868, 0.1835, 0.7991, 0.5449, 0.7674, 0.5009, 0.7833, 0.423, 0.8021, 0.4126, 0.7775, 0.4752, 0.7891, 0.4607, 0.79, 0.4219, 0.7874, 0.4153, 0.6455, 0.5772, 0.6657, 0.5676, 0.6754, 0.6122, 0.6754, 0.6122, 0.7116, 0.6478, 0.6538, 0.6595, 0.6755, 0.6122, 0.6755, 0.6121, 0.8337, 0.1875, 0.823, 0.2053, 0.819, 0.197, 0.8266, 0.1923, 0.6673, 0.6598, 0.7119, 0.679, 0.676, 0.7036, 0.676, 0.7037, 0.7119, 0.679, 0.7119, 0.7396, 0.676, 0.7038, 0.676, 0.7036, 0.823, 0.2053, 0.8027, 0.2053, 0.8115, 0.201, 0.819, 0.197, 0.676, 0.7038, 0.6759, 0.7038, 0.676, 0.7037, 0.676, 0.7036, 0.6759, 0.7038, 0.6759, 0.7038, 0.6759, 0.7037, 0.676, 0.7037, 0.6329, 0.7335, 0.6472, 0.6688, 0.6759, 0.7037, 0.6759, 0.7038, 0.6472, 0.6688, 0.6673, 0.6598, 0.676, 0.7037, 0.6759, 0.7037, 0.7119, 0.7396, 0.6537, 0.7505, 0.6759, 0.7038, 0.676, 0.7038, 0.6537, 0.7505, 0.6329, 0.7335, 0.6759, 0.7038, 0.6759, 0.7038, 0.7874, 0.4153, 0.79, 0.4219, 0.782, 0.4094, 0.7889, 0.3793, 0.7833, 0.423, 0.7874, 0.4153, 0.7889, 0.3793, 0.8021, 0.4126, 0.8028, 0.4713, 0.8028, 0.507, 0.7889, 0.3793, 0.782, 0.4094, 0.8028, 0.507, 0.7991, 0.5449, 0.8021, 0.4126, 0.7889, 0.3793, 0.7674, 0.5009, 0.7775, 0.4752, 0.7874, 0.4153, 0.7833, 0.423, 0.7891, 0.4607, 0.8028, 0.4713, 0.782, 0.4094, 0.79, 0.4219, 0.6754, 0.6122, 0.6754, 0.6122, 0.6755, 0.6122, 0.6755, 0.6122, 0.6754, 0.6122, 0.6754, 0.6121, 0.6755, 0.6121, 0.6755, 0.6122, 0.6329, 0.6429, 0.6455, 0.5772, 0.6754, 0.6122, 0.6755, 0.6122, 0.6538, 0.6595, 0.6329, 0.6429, 0.6755, 0.6122, 0.6755, 0.6122, 0.7116, 0.5868, 0.7116, 0.6478, 0.6755, 0.6121, 0.6754, 0.6121, 0.6657, 0.5676, 0.7116, 0.5868, 0.6754, 0.6121, 0.6754, 0.6122, 0.7532, 0.6042, 0.7548, 0.6049, 0.7544, 0.6071, 0.7531, 0.6074, 0.7548, 0.6049, 0.7567, 0.6045, 0.7556, 0.6081, 0.7544, 0.6071, 0.7494, 0.5676, 0.7896, 0.5842, 0.7567, 0.6045, 0.7548, 0.6049, 0.7119, 0.6327, 0.7306, 0.574, 0.7532, 0.6042, 0.7531, 0.6074, 0.7306, 0.574, 0.7494, 0.5676, 0.7548, 0.6049, 0.7532, 0.6042, 0.7896, 0.6434, 0.7325, 0.65, 0.7544, 0.6071, 0.7556, 0.6081, 0.8326, 0.1812, 0.8337, 0.1875, 0.8273, 0.1836, 0.8272, 0.1835, 0.8272, 0.1835, 0.8273, 0.1836, 0.827, 0.1836, 0.8269, 0.1836, 0.8274, 0.1766, 0.8326, 0.1812, 0.8272, 0.1835, 0.8269, 0.1834, 0.8269, 0.1834, 0.8272, 0.1835, 0.8269, 0.1836, 0.8269, 0.1836, 0.8266, 0.1923, 0.8227, 0.1862, 0.8268, 0.1838, 0.827, 0.1838, 0.827, 0.1838, 0.8268, 0.1838, 0.8269, 0.1836, 0.8269, 0.1836, 0.8337, 0.1875, 0.8266, 0.1923, 0.827, 0.1838, 0.8273, 0.1836, 0.8273, 0.1836, 0.827, 0.1838, 0.8269, 0.1836, 0.827, 0.1836, 0.8203, 0.1802, 0.8274, 0.1766, 0.8269, 0.1834, 0.8266, 0.1837, 0.8266, 0.1837, 0.8269, 0.1834, 0.8269, 0.1836, 0.8269, 0.1837, 0.8227, 0.1862, 0.8203, 0.1802, 0.8266, 0.1837, 0.8268, 0.1838, 0.8268, 0.1838, 0.8266, 0.1837, 0.8269, 0.1837, 0.8269, 0.1836, 0.8082, 0.1943, 0.8043, 0.1881, 0.8114, 0.192, 0.8114, 0.1921, 0.8114, 0.1921, 0.8114, 0.192, 0.8114, 0.192, 0.8114, 0.192, 0.8043, 0.1881, 0.8117, 0.1831, 0.8114, 0.1919, 0.8114, 0.192, 0.8114, 0.192, 0.8114, 0.1919, 0.8114, 0.192, 0.8114, 0.192, 0.8154, 0.1902, 0.819, 0.197, 0.8114, 0.1921, 0.8115, 0.192, 0.8115, 0.192, 0.8114, 0.1921, 0.8114, 0.192, 0.8114, 0.192, 0.819, 0.197, 0.8115, 0.201, 0.8114, 0.1921, 0.8114, 0.1921, 0.8114, 0.1921, 0.8114, 0.1921, 0.8114, 0.192, 0.8114, 0.192, 0.8117, 0.1831, 0.8154, 0.1902, 0.8115, 0.192, 0.8114, 0.1919, 0.8114, 0.1919, 0.8115, 0.192, 0.8114, 0.192, 0.8114, 0.192, 0.8115, 0.201, 0.8082, 0.1943, 0.8114, 0.1921, 0.8114, 0.1921, 0.8114, 0.1921, 0.8114, 0.1921, 0.8114, 0.192, 0.8114, 0.192, 0.8117, 0.1831, 0.8203, 0.1802, 0.8189, 0.1874, 0.8191, 0.1875, 0.8191, 0.1875, 0.8189, 0.1874, 0.8184, 0.1872, 0.8188, 0.1874, 0.819, 0.197, 0.8154, 0.1902, 0.819, 0.1875, 0.8191, 0.1875, 0.8191, 0.1875, 0.819, 0.1875, 0.8188, 0.1873, 0.8188, 0.1873, 0.8227, 0.1862, 0.8266, 0.1923, 0.819, 0.1876, 0.819, 0.1875, 0.819, 0.1875, 0.819, 0.1876, 0.8188, 0.1873, 0.8187, 0.1872, 0.8203, 0.1802, 0.8227, 0.1862, 0.819, 0.1875, 0.8189, 0.1874, 0.8189, 0.1874, 0.819, 0.1875, 0.8187, 0.1872, 0.8184, 0.1872, 0.8154, 0.1902, 0.8117, 0.1831, 0.8191, 0.1875, 0.819, 0.1875, 0.819, 0.1875, 0.8191, 0.1875, 0.8188, 0.1874, 0.8188, 0.1873, 0.8266, 0.1923, 0.819, 0.197, 0.8191, 0.1875, 0.819, 0.1876, 0.819, 0.1876, 0.8191, 0.1875, 0.8188, 0.1873, 0.8188, 0.1873, 0.8043, 0.1881, 0.8082, 0.1943, 0.8039, 0.1963, 0.8031, 0.1956, 0.8031, 0.1956, 0.8039, 0.1963, 0.8031, 0.1965, 0.8031, 0.1965, 0.8027, 0.2053, 0.7974, 0.2001, 0.8026, 0.197, 0.803, 0.1973, 0.803, 0.1973, 0.8026, 0.197, 0.8031, 0.1965, 0.8031, 0.1965, 0.8115, 0.201, 0.8027, 0.2053, 0.803, 0.1973, 0.804, 0.1967, 0.804, 0.1967, 0.803, 0.1973, 0.8031, 0.1965, 0.8031, 0.1964, 0.7974, 0.2001, 0.7964, 0.1928, 0.8025, 0.1963, 0.8026, 0.197, 0.8026, 0.197, 0.8025, 0.1963, 0.8031, 0.1965, 0.8031, 0.1965, 0.7964, 0.1928, 0.8043, 0.1881, 0.8031, 0.1956, 0.8025, 0.1963, 0.8025, 0.1963, 0.8031, 0.1956, 0.8031, 0.1965, 0.8031, 0.1965, 0.8082, 0.1943, 0.8115, 0.201, 0.804, 0.1967, 0.8039, 0.1963, 0.8039, 0.1963, 0.804, 0.1967, 0.8031, 0.1964, 0.8031, 0.1965, 0.6976, 0.4733, 0.6976, 0.3793, 0.6329, 0.4094, 0.6329, 0.4733, 0.588, 0.1983, 0.4733, 0.001936, 0.4341, 0.01985, 0.5177, 0.2192, 0.7292, 0.02706, 0.7655, 0.09566, 0.8474, 0.08825, 0.8571, 0.0001556, 0.3203, 0.6065, 0.3208, 0.7584, 0.3973, 0.7602, 0.3902, 0.6065, 0.1914, 0.2324, 0.2587, 0.2409, 0.2765, 0.03731, 0.2408, 0.02841, 0.4709, 0.6065, 0.3902, 0.6065, 0.3973, 0.7602, 0.4649, 0.7632, 0.4472, 0.2325, 0.3799, 0.2407, 0.3925, 0.3113, 0.4554, 0.3069, 0.1778, 0.3763, 0.2404, 0.4525, 0.246, 0.3115, 0.1661, 0.6064, 0.2468, 0.6065, 0.2404, 0.4525, 0.1724, 0.4481, 0.1724, 0.4481, 0.2404, 0.4525, 0.1778, 0.3763, 0.3209, 0.2412, 0.3215, 0.3137, 0.3925, 0.3113, 0.3799, 0.2407, 0.4554, 0.3069, 0.3925, 0.3113, 0.4601, 0.3762, 0.6326, 0.6076, 0.6135, 0.4416, 0.5347, 0.4438, 0.5534, 0.6068, 0.6221, 0.3616, 0.5979, 0.2854, 0.5219, 0.2997, 0.5502, 0.3688, 0.6135, 0.4416, 0.6221, 0.3616, 0.5502, 0.3688, 0.5347, 0.4438, 0.4601, 0.3762, 0.3925, 0.3113, 0.3968, 0.4519, 0.4601, 0.3762, 0.3968, 0.4519, 0.4649, 0.448, 0.3968, 0.4519, 0.3925, 0.3113, 0.3215, 0.3137, 0.3207, 0.454, 0.1778, 0.3763, 0.246, 0.3115, 0.1828, 0.3068, 0.1026, 0.4435, 0.08776, 0.3683, 0.01138, 0.3603, 0.01879, 0.4409, 0.08776, 0.3683, 0.1163, 0.2993, 0.03553, 0.2835, 0.01138, 0.3603, 0.08368, 0.6065, 0.1026, 0.4435, 0.01879, 0.4409, 0.0001556, 0.6073, 0.2587, 0.2409, 0.246, 0.3115, 0.3215, 0.3137, 0.3209, 0.2412, 0.2468, 0.6065, 0.2394, 0.7601, 0.3208, 0.7584, 0.3203, 0.6065, 0.6377, 0.1176, 0.7141, 0.1621, 0.7655, 0.09566, 0.7292, 0.02706, 0.121, 0.2189, 0.2051, 0.01965, 0.1635, 0.0001556, 0.04688, 0.1962, 0.7671, 0.4733, 0.7671, 0.4094, 0.6976, 0.3793, 0.6976, 0.4733, 0.7671, 0.5373, 0.7671, 0.4733, 0.6976, 0.4733, 0.6976, 0.5673, 0.8571, 0.0001556, 0.8474, 0.08825, 0.9053, 0.1366, 0.9998, 0.08889, 0.5219, 0.2997, 0.4554, 0.3069, 0.4601, 0.3762, 0.5502, 0.3688, 0.1026, 0.4435, 0.1724, 0.4481, 0.1778, 0.3763, 0.08776, 0.3683, 0.08776, 0.3683, 0.1778, 0.3763, 0.1828, 0.3068, 0.1163, 0.2993, 0.08368, 0.6065, 0.1661, 0.6064, 0.1724, 0.4481, 0.1026, 0.4435, 0.5502, 0.3688, 0.4601, 0.3762, 0.4649, 0.448, 0.5347, 0.4438, 0.5177, 0.2192, 0.4472, 0.2325, 0.4554, 0.3069, 0.5219, 0.2997, 0.5534, 0.6068, 0.4709, 0.6065, 0.4649, 0.7632, 0.5326, 0.7653, 0.121, 0.2189, 0.1914, 0.2324, 0.2408, 0.02841, 0.2051, 0.01965, 0.896, 0.3639, 0.8633, 0.2907, 0.7797, 0.2928, 0.7644, 0.379, 0.6976, 0.5673, 0.6976, 0.4733, 0.6329, 0.4733, 0.6329, 0.5373, 0.3207, 0.454, 0.3215, 0.3137, 0.246, 0.3115, 0.2404, 0.4525, 0.5347, 0.4438, 0.4649, 0.448, 0.4709, 0.6065, 0.5534, 0.6068, 0.1042, 0.765, 0.1718, 0.763, 0.1661, 0.6064, 0.08368, 0.6065, 0.2404, 0.4525, 0.2468, 0.6065, 0.3203, 0.6065, 0.3207, 0.454, 0.1042, 0.765, 0.08368, 0.6065, 0.0001556, 0.6073, 0.02257, 0.7711, 0.6093, 0.7711, 0.6326, 0.6076, 0.5534, 0.6068, 0.5326, 0.7653, 0.1718, 0.763, 0.2394, 0.7601, 0.2468, 0.6065, 0.1661, 0.6064, 0.4649, 0.448, 0.3968, 0.4519, 0.3902, 0.6065, 0.4709, 0.6065, 0.3207, 0.454, 0.3203, 0.6065, 0.3902, 0.6065, 0.3968, 0.4519, 0.1163, 0.2993, 0.1828, 0.3068, 0.1914, 0.2324, 0.121, 0.2189, 0.4341, 0.01985, 0.3983, 0.02851, 0.4472, 0.2325, 0.5177, 0.2192, 0.1163, 0.2993, 0.121, 0.2189, 0.04688, 0.1962, 0.03553, 0.2835, 0.2765, 0.03731, 0.2587, 0.2409, 0.3209, 0.2412, 0.3209, 0.04004, 0.3209, 0.04004, 0.3209, 0.2412, 0.3799, 0.2407, 0.3626, 0.03731, 0.3983, 0.02851, 0.3626, 0.03731, 0.3799, 0.2407, 0.4472, 0.2325, 0.1828, 0.3068, 0.246, 0.3115, 0.2587, 0.2409, 0.1914, 0.2324, 0.5979, 0.2854, 0.588, 0.1983, 0.5177, 0.2192, 0.5219, 0.2997, 0.7797, 0.2928, 0.8019, 0.226, 0.7807, 0.2075, 0.7247, 0.2359, 0.7655, 0.09566, 0.8006, 0.1628, 0.8277, 0.157, 0.8474, 0.08825, 0.7247, 0.2359, 0.7807, 0.2075, 0.78, 0.1816, 0.7141, 0.1621, 0.7141, 0.1621, 0.78, 0.1816, 0.8006, 0.1628, 0.7655, 0.09566, 0.7644, 0.379, 0.7797, 0.2928, 0.7247, 0.2359, 0.6329, 0.2758, 0.6329, 0.2758, 0.7247, 0.2359, 0.7141, 0.1621, 0.6377, 0.1176, 0.9998, 0.2751, 0.916, 0.2277, 0.8633, 0.2907, 0.896, 0.3639, 0.9998, 0.08889, 0.9053, 0.1366, 0.916, 0.2277, 0.9998, 0.2751, 0.7807, 0.2075, 0.7974, 0.2001, 0.7964, 0.1928, 0.78, 0.1816, 0.78, 0.1816, 0.7964, 0.1928, 0.8087, 0.1784, 0.8006, 0.1628, 0.8309, 0.2205, 0.823, 0.2053, 0.8027, 0.2053, 0.8019, 0.226, 0.8486, 0.172, 0.8326, 0.1812, 0.8337, 0.1875, 0.8526, 0.199, 0.916, 0.2277, 0.8526, 0.199, 0.8309, 0.2205, 0.8633, 0.2907, 0.8474, 0.08825, 0.8277, 0.157, 0.8486, 0.172, 0.9053, 0.1366, 0.8486, 0.172, 0.8655, 0.1808, 0.8727, 0.1805, 0.9053, 0.1366, 0.8633, 0.2907, 0.8309, 0.2205, 0.8019, 0.226, 0.7797, 0.2928, 0.7325, 0.65, 0.7544, 0.6071, 0.7531, 0.6074, 0.7119, 0.6327, 0.8087, 0.1784, 0.8117, 0.1831, 0.8203, 0.1802, 0.8274, 0.1766, 0.7896, 0.5842, 0.7567, 0.6045, 0.7556, 0.6081, 0.7896, 0.6434, 0.7964, 0.1928, 0.8043, 0.1881, 0.8117, 0.1831, 0.8087, 0.1784, 0.8006, 0.1628, 0.8087, 0.1784, 0.8274, 0.1766, 0.8277, 0.157, 0.8019, 0.226, 0.8027, 0.2053, 0.7974, 0.2001, 0.7807, 0.2075, 0.8526, 0.199, 0.8337, 0.1875, 0.823, 0.2053, 0.8309, 0.2205, 0.8277, 0.157, 0.8274, 0.1766, 0.8326, 0.1812, 0.8486, 0.172, 0.8655, 0.1808, 0.868, 0.1836, 0.868, 0.1835, 0.8727, 0.1805, 0.9053, 0.1366, 0.8727, 0.1805, 0.8725, 0.1871, 0.916, 0.2277, 0.8526, 0.199, 0.8657, 0.1858, 0.8655, 0.1808, 0.8486, 0.172, 0.916, 0.2277, 0.8725, 0.1871, 0.8657, 0.1858, 0.8526, 0.199, 0.868, 0.1835, 0.868, 0.1836, 0.8681, 0.1836, 0.8682, 0.1836, 0.8657, 0.1858, 0.8681, 0.1836, 0.868, 0.1836, 0.8655, 0.1808, 0.8725, 0.1871, 0.8682, 0.1836, 0.8681, 0.1836, 0.8657, 0.1858, 0.8727, 0.1805, 0.868, 0.1835, 0.8682, 0.1836, 0.8725, 0.1871, 0.7991, 0.5449, 0.8021, 0.4126, 0.7833, 0.423, 0.7674, 0.5009, 0.7775, 0.4752, 0.7874, 0.4153, 0.79, 0.4219, 0.7891, 0.4607, 0.6455, 0.5772, 0.6754, 0.6122, 0.6754, 0.6122, 0.6657, 0.5676, 0.7116, 0.6478, 0.6755, 0.6121, 0.6755, 0.6122, 0.6538, 0.6595, 0.8337, 0.1875, 0.8266, 0.1923, 0.819, 0.197, 0.823, 0.2053, 0.6673, 0.6598, 0.676, 0.7037, 0.676, 0.7036, 0.7119, 0.679, 0.7119, 0.679, 0.676, 0.7036, 0.676, 0.7038, 0.7119, 0.7396, 0.823, 0.2053, 0.819, 0.197, 0.8115, 0.201, 0.8027, 0.2053, 0.676, 0.7038, 0.676, 0.7036, 0.676, 0.7037, 0.6759, 0.7038, 0.6759, 0.7038, 0.676, 0.7037, 0.6759, 0.7037, 0.6759, 0.7038, 0.6329, 0.7335, 0.6759, 0.7038, 0.6759, 0.7037, 0.6472, 0.6688, 0.6472, 0.6688, 0.6759, 0.7037, 0.676, 0.7037, 0.6673, 0.6598, 0.7119, 0.7396, 0.676, 0.7038, 0.6759, 0.7038, 0.6537, 0.7505, 0.6537, 0.7505, 0.6759, 0.7038, 0.6759, 0.7038, 0.6329, 0.7335, 0.7874, 0.4153, 0.7889, 0.3793, 0.782, 0.4094, 0.79, 0.4219, 0.7833, 0.423, 0.8021, 0.4126, 0.7889, 0.3793, 0.7874, 0.4153, 0.8028, 0.4713, 0.782, 0.4094, 0.7889, 0.3793, 0.8028, 0.507, 0.8028, 0.507, 0.7889, 0.3793, 0.8021, 0.4126, 0.7991, 0.5449, 0.7674, 0.5009, 0.7833, 0.423, 0.7874, 0.4153, 0.7775, 0.4752, 0.7891, 0.4607, 0.79, 0.4219, 0.782, 0.4094, 0.8028, 0.4713, 0.6754, 0.6122, 0.6755, 0.6122, 0.6755, 0.6122, 0.6754, 0.6122, 0.6754, 0.6122, 0.6755, 0.6122, 0.6755, 0.6121, 0.6754, 0.6121, 0.6329, 0.6429, 0.6755, 0.6122, 0.6754, 0.6122, 0.6455, 0.5772, 0.6538, 0.6595, 0.6755, 0.6122, 0.6755, 0.6122, 0.6329, 0.6429, 0.7116, 0.5868, 0.6754, 0.6121, 0.6755, 0.6121, 0.7116, 0.6478, 0.6657, 0.5676, 0.6754, 0.6122, 0.6754, 0.6121, 0.7116, 0.5868, 0.7532, 0.6042, 0.7531, 0.6074, 0.7544, 0.6071, 0.7548, 0.6049, 0.7548, 0.6049, 0.7544, 0.6071, 0.7556, 0.6081, 0.7567, 0.6045, 0.7494, 0.5676, 0.7548, 0.6049, 0.7567, 0.6045, 0.7896, 0.5842, 0.7119, 0.6327, 0.7531, 0.6074, 0.7532, 0.6042, 0.7306, 0.574, 0.7306, 0.574, 0.7532, 0.6042, 0.7548, 0.6049, 0.7494, 0.5676, 0.7896, 0.6434, 0.7556, 0.6081, 0.7544, 0.6071, 0.7325, 0.65, 0.8326, 0.1812, 0.8272, 0.1835, 0.8273, 0.1836, 0.8337, 0.1875, 0.8272, 0.1835, 0.8269, 0.1836, 0.827, 0.1836, 0.8273, 0.1836, 0.8274, 0.1766, 0.8269, 0.1834, 0.8272, 0.1835, 0.8326, 0.1812, 0.8269, 0.1834, 0.8269, 0.1836, 0.8269, 0.1836, 0.8272, 0.1835, 0.8266, 0.1923, 0.827, 0.1838, 0.8268, 0.1838, 0.8227, 0.1862, 0.827, 0.1838, 0.8269, 0.1836, 0.8269, 0.1836, 0.8268, 0.1838, 0.8337, 0.1875, 0.8273, 0.1836, 0.827, 0.1838, 0.8266, 0.1923, 0.8273, 0.1836, 0.827, 0.1836, 0.8269, 0.1836, 0.827, 0.1838, 0.8203, 0.1802, 0.8266, 0.1837, 0.8269, 0.1834, 0.8274, 0.1766, 0.8266, 0.1837, 0.8269, 0.1837, 0.8269, 0.1836, 0.8269, 0.1834, 0.8227, 0.1862, 0.8268, 0.1838, 0.8266, 0.1837, 0.8203, 0.1802, 0.8268, 0.1838, 0.8269, 0.1836, 0.8269, 0.1837, 0.8266, 0.1837, 0.8082, 0.1943, 0.8114, 0.1921, 0.8114, 0.192, 0.8043, 0.1881, 0.8114, 0.1921, 0.8114, 0.192, 0.8114, 0.192, 0.8114, 0.192, 0.8043, 0.1881, 0.8114, 0.192, 0.8114, 0.1919, 0.8117, 0.1831, 0.8114, 0.192, 0.8114, 0.192, 0.8114, 0.192, 0.8114, 0.1919, 0.8154, 0.1902, 0.8115, 0.192, 0.8114, 0.1921, 0.819, 0.197, 0.8115, 0.192, 0.8114, 0.192, 0.8114, 0.192, 0.8114, 0.1921, 0.819, 0.197, 0.8114, 0.1921, 0.8114, 0.1921, 0.8115, 0.201, 0.8114, 0.1921, 0.8114, 0.192, 0.8114, 0.192, 0.8114, 0.1921, 0.8117, 0.1831, 0.8114, 0.1919, 0.8115, 0.192, 0.8154, 0.1902, 0.8114, 0.1919, 0.8114, 0.192, 0.8114, 0.192, 0.8115, 0.192, 0.8115, 0.201, 0.8114, 0.1921, 0.8114, 0.1921, 0.8082, 0.1943, 0.8114, 0.1921, 0.8114, 0.192, 0.8114, 0.192, 0.8114, 0.1921, 0.8117, 0.1831, 0.8191, 0.1875, 0.8189, 0.1874, 0.8203, 0.1802, 0.8191, 0.1875, 0.8188, 0.1874, 0.8184, 0.1872, 0.8189, 0.1874, 0.819, 0.197, 0.8191, 0.1875, 0.819, 0.1875, 0.8154, 0.1902, 0.8191, 0.1875, 0.8188, 0.1873, 0.8188, 0.1873, 0.819, 0.1875, 0.8227, 0.1862, 0.819, 0.1875, 0.819, 0.1876, 0.8266, 0.1923, 0.819, 0.1875, 0.8187, 0.1872, 0.8188, 0.1873, 0.819, 0.1876, 0.8203, 0.1802, 0.8189, 0.1874, 0.819, 0.1875, 0.8227, 0.1862, 0.8189, 0.1874, 0.8184, 0.1872, 0.8187, 0.1872, 0.819, 0.1875, 0.8154, 0.1902, 0.819, 0.1875, 0.8191, 0.1875, 0.8117, 0.1831, 0.819, 0.1875, 0.8188, 0.1873, 0.8188, 0.1874, 0.8191, 0.1875, 0.8266, 0.1923, 0.819, 0.1876, 0.8191, 0.1875, 0.819, 0.197, 0.819, 0.1876, 0.8188, 0.1873, 0.8188, 0.1873, 0.8191, 0.1875, 0.8043, 0.1881, 0.8031, 0.1956, 0.8039, 0.1963, 0.8082, 0.1943, 0.8031, 0.1956, 0.8031, 0.1965, 0.8031, 0.1965, 0.8039, 0.1963, 0.8027, 0.2053, 0.803, 0.1973, 0.8026, 0.197, 0.7974, 0.2001, 0.803, 0.1973, 0.8031, 0.1965, 0.8031, 0.1965, 0.8026, 0.197, 0.8115, 0.201, 0.804, 0.1967, 0.803, 0.1973, 0.8027, 0.2053, 0.804, 0.1967, 0.8031, 0.1964, 0.8031, 0.1965, 0.803, 0.1973, 0.7974, 0.2001, 0.8026, 0.197, 0.8025, 0.1963, 0.7964, 0.1928, 0.8026, 0.197, 0.8031, 0.1965, 0.8031, 0.1965, 0.8025, 0.1963, 0.7964, 0.1928, 0.8025, 0.1963, 0.8031, 0.1956, 0.8043, 0.1881, 0.8025, 0.1963, 0.8031, 0.1965, 0.8031, 0.1965, 0.8031, 0.1956, 0.8082, 0.1943, 0.8039, 0.1963, 0.804, 0.1967, 0.8115, 0.201, 0.8039, 0.1963, 0.8031, 0.1965, 0.8031, 0.1964, 0.804, 0.1967])
me_cube_001.materials.append(mat_skin)
me_cube_001.use_paint_bone_selection = False
me_cube_001.use_paint_mask = True
me_cube_001.update()
arm_armature = bpy.data.armatures.new('Armature')  # bones are not reproduced

# ---- objects
ob_scaledreference = bpy.data.objects.new('sCALEDrEFERENCE', me_cube)
ob_player_arms = bpy.data.objects.new('Player Arms', me_cube_001)
ob_human_fps = bpy.data.objects.new('Human FPS', arm_armature)

# ---- transforms, parenting, visibility, modifiers, constraints
ob_scaledreference.location = (0.0, 0.0, 1.0)
ob_scaledreference.scale = (0.4, 0.4, 1.0)
ob_scaledreference.lock_rotations_4d = False
ob_scaledreference.empty_display_type = 'ARROWS'
ob_scaledreference.lineart.crease_threshold = 0.0
ob_player_arms.parent = ob_human_fps
ob_player_arms.location = (0.0, 0.0, 0.0)
_vg = ob_player_arms.vertex_groups.new(name='Bicep.L')
for _i, _w in zip([0, 1, 2, 3, 8, 9, 10, 11, 12, 13, 14, 15, 16, 17, 18, 19, 22, 23, 24, 25, 26, 27, 28, 31, 32, 33, 34, 35, 36, 38, 39, 40, 41, 42, 43, 44, 45, 46], [0.9982, 0.9985, 0.999, 0.9991, 0.09117, 0.9066, 0.9157, 0.07633, 0.8642, 0.08777, 0.08477, 0.8644, 0.4808, 0.4796, 0.9981, 0.9991, 0.1084, 0.8755, 0.928, 0.08337, 0.4967, 0.9992, 0.9994, 0.0498, 0.8931, 0.8892, 0.05205, 0.2292, 0.2213, 0.9999, 0.9925, 0.9866, 0.9932, 0.9862, 0.9932, 0.9855, 0.993, 0.9943]): _vg.add([_i], _w, 'REPLACE')
_vg = ob_player_arms.vertex_groups.new(name='Forearm.L')
for _i, _w in zip([4, 6, 8, 9, 10, 11, 12, 13, 14, 15, 16, 17, 20, 21, 22, 23, 24, 25, 26, 31, 32, 33, 34, 35, 36, 47, 48, 49, 50, 51, 52, 53, 54], [0.008361, 0.01985, 0.9013, 0.0932, 0.08408, 0.9177, 0.1348, 0.8989, 0.9033, 0.1347, 0.5181, 0.5194, 0.008683, 0.004158, 0.8771, 0.1231, 0.07189, 0.9106, 0.5024, 0.9441, 0.1065, 0.1104, 0.9402, 0.7686, 0.777, 0.9524, 0.9227, 0.9449, 0.9274, 0.9163, 0.9473, 0.9611, 0.9502]): _vg.add([_i], _w, 'REPLACE')
_vg = ob_player_arms.vertex_groups.new(name='Palm.L')
for _i, _w in zip([4, 5, 6, 7, 20, 21, 29, 30, 37, 47, 48, 49, 50, 51, 52, 53, 54, 55, 56, 57, 58, 59, 60, 61, 62, 64, 65, 66, 67, 68, 69, 70, 72, 73, 74], [0.878, 0.9485, 0.9296, 0.9647, 0.9428, 0.8711, 0.9401, 0.9871, 0.15, 0.02254, 0.05301, 0.03042, 0.05188, 0.05564, 0.02771, 0.0136, 0.02713, 0.8018, 0.8137, 0.8385, 0.9599, 0.8147, 0.1742, 0.2791, 0.852, 0.2451, 0.6242, 0.7768, 0.6741, 0.08544, 0.1103, 0.2332, 0.1768, 0.1408, 0.0206]): _vg.add([_i], _w, 'REPLACE')
_vg = ob_player_arms.vertex_groups.new(name='Pinky1.L')
for _i, _w in zip([37, 55, 56, 57, 62, 63, 64, 65, 66, 70, 71, 72, 73, 77, 87, 88, 89, 90, 94, 155, 158, 159, 160, 162, 164, 165, 166], [0.8244, 0.1744, 0.1364, 0.009167, 0.1275, 0.9626, 0.6685, 0.09114, 0.07482, 0.7109, 0.8254, 0.0559, 0.07719, 0.9268, 0.181, 0.2008, 0.01325, 0.09708, 0.5382, 0.06817, 0.07945, 0.6571, 0.01168, 0.1445, 0.1368, 0.7023, 0.01286]): _vg.add([_i], _w, 'REPLACE')
_vg = ob_player_arms.vertex_groups.new(name='Pinky2.L')
for _i, _w in zip([77, 87, 94, 114, 115, 117, 118, 155, 156, 157, 158, 159, 160, 161, 162, 163, 164, 165, 166], [0.0573, 0.06622, 0.03874, 0.1104, 0.07224, 0.065, 0.06399, 0.871, 0.5326, 0.8951, 0.9064, 0.2845, 0.7996, 0.5301, 0.8065, 0.946, 0.8596, 0.2831, 0.9063]): _vg.add([_i], _w, 'REPLACE')
_vg = ob_player_arms.vertex_groups.new(name='Pinky3.L')
for _i, _w in zip([113, 114, 115, 116, 117, 118, 155, 156, 157, 160, 161, 163, 166], [1.002, 0.8859, 0.9272, 0.995, 0.9344, 0.9343, 0.01058, 0.4631, 0.09837, 0.1675, 0.464, 0.037, 0.06162]): _vg.add([_i], _w, 'REPLACE')
_vg = ob_player_arms.vertex_groups.new(name='Ring1.L')
for _i, _w in zip([64, 65, 66, 69, 70, 71, 72, 73, 87, 88, 89, 90, 91, 92, 93, 94, 95, 131, 134, 135, 138, 140, 142, 143, 159, 162], [0.03338, 0.113, 0.1133, 0.008583, 0.0242, 0.1163, 0.4819, 0.6582, 0.6389, 0.6116, 0.2568, 0.7138, 0.1072, 0.004561, 0.08896, 0.3242, 0.7791, 0.498, 0.4881, 0.1696, 0.6779, 0.5027, 0.4486, 0.01456, 0.02597, 0.002748]): _vg.add([_i], _w, 'REPLACE')
_vg = ob_player_arms.vertex_groups.new(name='Ring2.L')
for _i, _w in zip([87, 90, 94, 95, 108, 110, 111, 131, 132, 133, 134, 135, 136, 137, 138, 139, 140, 141, 142], [0.06364, 0.002212, 0.001441, 0.003343, 0.04983, 0.02454, 0.06083, 0.4914, 0.1975, 0.7452, 0.4948, 0.8102, 0.4997, 0.5035, 0.2915, 0.689, 0.4784, 0.5125, 0.5174]): _vg.add([_i], _w, 'REPLACE')
_vg = ob_player_arms.vertex_groups.new(name='Ring3.L')
for _i, _w in zip([107, 108, 109, 110, 111, 112, 132, 133, 136, 137, 139, 141], [1.004, 0.9488, 0.976, 0.9621, 0.9374, 1.006, 0.7901, 0.2318, 0.4967, 0.484, 0.2929, 0.4748]): _vg.add([_i], _w, 'REPLACE')
_vg = ob_player_arms.vertex_groups.new(name='Middle1.L')
for _i, _w in zip([65, 72, 73, 74, 76, 87, 88, 89, 90, 91, 92, 93, 94, 95, 122, 143, 146, 147, 150, 154], [0.01876, 0.1454, 0.08988, 0.1078, 0.01184, 0.003908, 0.0875, 0.5268, 0.07699, 0.6503, 0.7755, 0.264, 0.01264, 0.1023, 0.0188, 0.006167, 0.1186, 0.6036, 0.07721, 0.01801]): _vg.add([_i], _w, 'REPLACE')
_vg = ob_player_arms.vertex_groups.new(name='Middle2.L')
for _i, _w in zip([90, 91, 92, 93, 95, 101, 102, 104, 106, 143, 144, 145, 146, 147, 148, 149, 150, 151, 152, 153, 154], [0.01742, 0.02826, 0.03626, 0.01366, 0.03097, 0.06024, 0.07039, 0.05565, 0.08496, 0.9293, 0.963, 0.9727, 0.8594, 0.3746, 0.9569, 0.9714, 0.9038, 0.9679, 0.9792, 0.965, 0.9461]): _vg.add([_i], _w, 'REPLACE')
_vg = ob_player_arms.vertex_groups.new(name='Middle3.L')
for _i, _w in zip([101, 102, 103, 104, 105, 106, 144, 148, 153], [0.9396, 0.9294, 1.015, 0.9442, 1.01, 0.9138, 0.01643, 0.005494, 0.0152]): _vg.add([_i], _w, 'REPLACE')
_vg = ob_player_arms.vertex_groups.new(name='Index1.L')
for _i, _w in zip([67, 68, 69, 72, 74, 75, 76, 89, 91, 92, 93, 119, 122, 124, 125, 128, 129], [0.1148, 0.0908, 0.0889, 0.05703, 0.7824, 0.9331, 0.8366, 0.1038, 0.1249, 0.09904, 0.5367, 0.03517, 0.005565, 0.1066, 0.5806, 0.1008, 0.02272]): _vg.add([_i], _w, 'REPLACE')
_vg = ob_player_arms.vertex_groups.new(name='Index2.L')
for _i, _w in zip([74, 76, 91, 92, 96, 97, 98, 100, 119, 120, 121, 122, 123, 124, 125, 126, 127, 128, 129, 130], [0.03755, 0.03102, 0.02984, 0.03249, 0.06409, 0.07371, 0.02882, 0.05919, 0.9366, 0.9056, 0.5329, 0.906, 0.5033, 0.8565, 0.3781, 0.5223, 0.9057, 0.8879, 0.9587, 0.9563]): _vg.add([_i], _w, 'REPLACE')
_vg = ob_player_arms.vertex_groups.new(name='Index3.L')
for _i, _w in zip([78, 96, 97, 98, 99, 100, 120, 121, 123, 126, 127, 130], [1.012, 0.9356, 0.9261, 0.9605, 1.001, 0.9397, 0.09174, 0.4648, 0.494, 0.4657, 0.08941, 0.03391]): _vg.add([_i], _w, 'REPLACE')
_vg = ob_player_arms.vertex_groups.new(name='Thumb1.L')
for _i, _w in zip([4, 21, 57, 59, 60, 61, 65, 67, 68, 69, 72, 76, 79, 80, 81, 82], [0.07281, 0.08744, 0.08179, 0.1366, 0.7333, 0.566, 0.08922, 0.1309, 0.719, 0.6176, 0.05043, 0.05669, 0.04366, 0.0419, 0.01465, 0.02569]): _vg.add([_i], _w, 'REPLACE')
_vg = ob_player_arms.vertex_groups.new(name='Thumb2.L')
for _i, _w in zip([60, 61, 68, 69, 79, 80, 81, 82, 83, 84, 85, 86], [0.07697, 0.1222, 0.08714, 0.1166, 0.9187, 0.9028, 0.9284, 0.9015, 0.01412, 0.008945, 0.0237, 0.0329]): _vg.add([_i], _w, 'REPLACE')
_vg = ob_player_arms.vertex_groups.new(name='Thumb3.L')
for _i, _w in zip([80, 81, 82, 83, 84, 85, 86], [0.00705, 0.01049, 0.03964, 0.9661, 0.9684, 0.9613, 0.9562]): _vg.add([_i], _w, 'REPLACE')
_vg = ob_player_arms.vertex_groups.new(name='Bicep.R')
for _i, _w in zip([167, 168, 169, 170, 175, 176, 177, 178, 179, 180, 181, 182, 183, 184, 185, 186, 189, 190, 191, 192, 193, 194, 195, 198, 199, 200, 201, 202, 203, 205, 206, 207, 208, 209, 210, 211, 212, 213], [0.9982, 0.9985, 0.999, 0.9991, 0.09117, 0.9066, 0.9157, 0.07633, 0.8642, 0.08777, 0.08477, 0.8644, 0.4808, 0.4796, 0.9981, 0.9991, 0.1084, 0.8755, 0.928, 0.08337, 0.4967, 0.9992, 0.9994, 0.0498, 0.8931, 0.8892, 0.05205, 0.2292, 0.2213, 0.9999, 0.9925, 0.9866, 0.9932, 0.9862, 0.9932, 0.9855, 0.993, 0.9943]): _vg.add([_i], _w, 'REPLACE')
_vg = ob_player_arms.vertex_groups.new(name='Forearm.R')
for _i, _w in zip([171, 173, 175, 176, 177, 178, 179, 180, 181, 182, 183, 184, 187, 188, 189, 190, 191, 192, 193, 198, 199, 200, 201, 202, 203, 214, 215, 216, 217, 218, 219, 220, 221], [0.008361, 0.01985, 0.9013, 0.0932, 0.08408, 0.9177, 0.1348, 0.8989, 0.9033, 0.1347, 0.5181, 0.5194, 0.008683, 0.004158, 0.8771, 0.1231, 0.07189, 0.9106, 0.5024, 0.9441, 0.1065, 0.1104, 0.9402, 0.7686, 0.777, 0.9524, 0.9227, 0.9449, 0.9274, 0.9163, 0.9473, 0.9611, 0.9502]): _vg.add([_i], _w, 'REPLACE')
_vg = ob_player_arms.vertex_groups.new(name='Palm.R')
for _i, _w in zip([171, 172, 173, 174, 187, 188, 196, 197, 204, 214, 215, 216, 217, 218, 219, 220, 221, 222, 223, 224, 225, 226, 227, 228, 229, 231, 232, 233, 234, 235, 236, 237, 239, 240, 241], [0.878, 0.9485, 0.9296, 0.9647, 0.9428, 0.8711, 0.9401, 0.9871, 0.15, 0.02254, 0.05301, 0.03042, 0.05188, 0.05564, 0.02771, 0.0136, 0.02713, 0.8018, 0.8137, 0.8385, 0.9599, 0.8147, 0.1742, 0.2791, 0.852, 0.2451, 0.6242, 0.7768, 0.6741, 0.08544, 0.1103, 0.2332, 0.1768, 0.1408, 0.0206]): _vg.add([_i], _w, 'REPLACE')
_vg = ob_player_arms.vertex_groups.new(name='Pinky1.R')
for _i, _w in zip([204, 222, 223, 224, 229, 230, 231, 232, 233, 237, 238, 239, 240, 244, 254, 255, 256, 257, 261, 322, 325, 326, 327, 329, 331, 332, 333], [0.8244, 0.1744, 0.1364, 0.009167, 0.1275, 0.9626, 0.6685, 0.09114, 0.07482, 0.7109, 0.8254, 0.0559, 0.07719, 0.9268, 0.181, 0.2008, 0.01325, 0.09708, 0.5382, 0.06817, 0.07945, 0.6571, 0.01168, 0.1445, 0.1368, 0.7023, 0.01286]): _vg.add([_i], _w, 'REPLACE')
_vg = ob_player_arms.vertex_groups.new(name='Pinky2.R')
for _i, _w in zip([244, 254, 261, 281, 282, 284, 285, 322, 323, 324, 325, 326, 327, 328, 329, 330, 331, 332, 333], [0.0573, 0.06622, 0.03874, 0.1104, 0.07224, 0.065, 0.06399, 0.871, 0.5326, 0.8951, 0.9064, 0.2845, 0.7996, 0.5301, 0.8065, 0.946, 0.8596, 0.2831, 0.9063]): _vg.add([_i], _w, 'REPLACE')
_vg = ob_player_arms.vertex_groups.new(name='Pinky3.R')
for _i, _w in zip([280, 281, 282, 283, 284, 285, 322, 323, 324, 327, 328, 330, 333], [1.002, 0.8859, 0.9272, 0.995, 0.9344, 0.9343, 0.01058, 0.4631, 0.09837, 0.1675, 0.464, 0.037, 0.06162]): _vg.add([_i], _w, 'REPLACE')
_vg = ob_player_arms.vertex_groups.new(name='Ring1.R')
for _i, _w in zip([231, 232, 233, 236, 237, 238, 239, 240, 254, 255, 256, 257, 258, 259, 260, 261, 262, 298, 301, 302, 305, 307, 309, 310, 326, 329], [0.03338, 0.113, 0.1133, 0.008583, 0.0242, 0.1163, 0.4819, 0.6582, 0.6389, 0.6116, 0.2568, 0.7138, 0.1072, 0.004561, 0.08896, 0.3242, 0.7791, 0.498, 0.4881, 0.1696, 0.6779, 0.5027, 0.4486, 0.01456, 0.02597, 0.002748]): _vg.add([_i], _w, 'REPLACE')
_vg = ob_player_arms.vertex_groups.new(name='Ring2.R')
for _i, _w in zip([254, 257, 261, 262, 275, 277, 278, 298, 299, 300, 301, 302, 303, 304, 305, 306, 307, 308, 309], [0.06364, 0.002212, 0.001441, 0.003343, 0.04983, 0.02454, 0.06083, 0.4914, 0.1975, 0.7452, 0.4948, 0.8102, 0.4997, 0.5035, 0.2915, 0.689, 0.4784, 0.5125, 0.5174]): _vg.add([_i], _w, 'REPLACE')
_vg = ob_player_arms.vertex_groups.new(name='Ring3.R')
for _i, _w in zip([274, 275, 276, 277, 278, 279, 299, 300, 303, 304, 306, 308], [1.004, 0.9488, 0.976, 0.9621, 0.9374, 1.006, 0.7901, 0.2318, 0.4967, 0.484, 0.2929, 0.4748]): _vg.add([_i], _w, 'REPLACE')
_vg = ob_player_arms.vertex_groups.new(name='Middle1.R')
for _i, _w in zip([232, 239, 240, 241, 243, 254, 255, 256, 257, 258, 259, 260, 261, 262, 289, 310, 313, 314, 317, 321], [0.01876, 0.1454, 0.08988, 0.1078, 0.01184, 0.003908, 0.0875, 0.5268, 0.07699, 0.6503, 0.7755, 0.264, 0.01264, 0.1023, 0.0188, 0.006167, 0.1186, 0.6036, 0.07721, 0.01801]): _vg.add([_i], _w, 'REPLACE')
_vg = ob_player_arms.vertex_groups.new(name='Middle2.R')
for _i, _w in zip([257, 258, 259, 260, 262, 268, 269, 271, 273, 310, 311, 312, 313, 314, 315, 316, 317, 318, 319, 320, 321], [0.01742, 0.02826, 0.03626, 0.01366, 0.03097, 0.06024, 0.07039, 0.05565, 0.08496, 0.9293, 0.963, 0.9727, 0.8594, 0.3746, 0.9569, 0.9714, 0.9038, 0.9679, 0.9792, 0.965, 0.9461]): _vg.add([_i], _w, 'REPLACE')
_vg = ob_player_arms.vertex_groups.new(name='Middle3.R')
for _i, _w in zip([268, 269, 270, 271, 272, 273, 311, 315, 320], [0.9396, 0.9294, 1.015, 0.9442, 1.01, 0.9138, 0.01643, 0.005494, 0.0152]): _vg.add([_i], _w, 'REPLACE')
_vg = ob_player_arms.vertex_groups.new(name='Index1.R')
for _i, _w in zip([234, 235, 236, 239, 241, 242, 243, 256, 258, 259, 260, 286, 289, 291, 292, 295, 296], [0.1148, 0.0908, 0.0889, 0.05703, 0.7824, 0.9331, 0.8366, 0.1038, 0.1249, 0.09904, 0.5367, 0.03517, 0.005565, 0.1066, 0.5806, 0.1008, 0.02272]): _vg.add([_i], _w, 'REPLACE')
_vg = ob_player_arms.vertex_groups.new(name='Index2.R')
for _i, _w in zip([241, 243, 258, 259, 263, 264, 265, 267, 286, 287, 288, 289, 290, 291, 292, 293, 294, 295, 296, 297], [0.03755, 0.03102, 0.02984, 0.03249, 0.06409, 0.07371, 0.02882, 0.05919, 0.9366, 0.9056, 0.5329, 0.906, 0.5033, 0.8565, 0.3781, 0.5223, 0.9057, 0.8879, 0.9587, 0.9563]): _vg.add([_i], _w, 'REPLACE')
_vg = ob_player_arms.vertex_groups.new(name='Index3.R')
for _i, _w in zip([245, 263, 264, 265, 266, 267, 287, 288, 290, 293, 294, 297], [1.012, 0.9356, 0.9261, 0.9605, 1.001, 0.9397, 0.09174, 0.4648, 0.494, 0.4657, 0.08941, 0.03391]): _vg.add([_i], _w, 'REPLACE')
_vg = ob_player_arms.vertex_groups.new(name='Thumb1.R')
for _i, _w in zip([171, 188, 224, 226, 227, 228, 232, 234, 235, 236, 239, 243, 246, 247, 248, 249], [0.07281, 0.08744, 0.08179, 0.1366, 0.7333, 0.566, 0.08922, 0.1309, 0.719, 0.6176, 0.05043, 0.05669, 0.04366, 0.0419, 0.01465, 0.02569]): _vg.add([_i], _w, 'REPLACE')
_vg = ob_player_arms.vertex_groups.new(name='Thumb2.R')
for _i, _w in zip([227, 228, 235, 236, 246, 247, 248, 249, 250, 251, 252, 253], [0.07697, 0.1222, 0.08714, 0.1166, 0.9187, 0.9028, 0.9284, 0.9015, 0.01412, 0.008945, 0.0237, 0.0329]): _vg.add([_i], _w, 'REPLACE')
_vg = ob_player_arms.vertex_groups.new(name='Thumb3.R')
for _i, _w in zip([247, 248, 249, 250, 251, 252, 253], [0.00705, 0.01049, 0.03964, 0.9661, 0.9684, 0.9613, 0.9562]): _vg.add([_i], _w, 'REPLACE')
_m = ob_player_arms.modifiers.new('Armature', 'ARMATURE')
_m.object = ob_human_fps
ob_human_fps.location = (0.0, 0.0, 0.0)
ob_human_fps.rotation_euler = (1.571, -0.0, 0.0)
ob_human_fps.show_in_front = True

# ---- collection membership
col_collection.objects.link(ob_scaledreference)
col_collection.objects.link(ob_player_arms)
col_collection.objects.link(ob_human_fps)

# ---- scene / render settings (as saved in the file)
scene.frame_start = 100; scene.frame_end = 129; scene.frame_set(124)
scene.render.engine = 'BLENDER_EEVEE_NEXT'
scene.cycles.sampling_pattern = 'TABULATED_SOBOL'
scene.cycles.use_light_tree = False
scene.view_settings.view_transform = 'Filmic'
bpy.context.view_layer.update()

# ---- added for rendering (the .blend has no active camera and no usable light): camera, sun
cam_auto = bpy.data.cameras.new('AutoCamera')
cam_auto.lens = 50.0
cam_auto.sensor_width = 36.0
cam_auto.clip_end = 1000.0
ob_auto_camera = bpy.data.objects.new('AutoCamera', cam_auto)
scene.collection.objects.link(ob_auto_camera)
ob_auto_camera.location = (2.64566, -3.52734, 3.11702)
ob_auto_camera.rotation_euler = (1.09748, -7.21219e-08, 0.694738)
scene.camera = ob_auto_camera
light_auto_sun = bpy.data.lights.new('AutoSun', 'SUN')
light_auto_sun.energy = 3.0
light_auto_sun.angle = 0.0523599
ob_auto_sun = bpy.data.objects.new('AutoSun', light_auto_sun)
scene.collection.objects.link(ob_auto_sun)
ob_auto_sun.rotation_euler = (0.872665, 0.174533, 0.523599)
bpy.context.view_layer.update()
